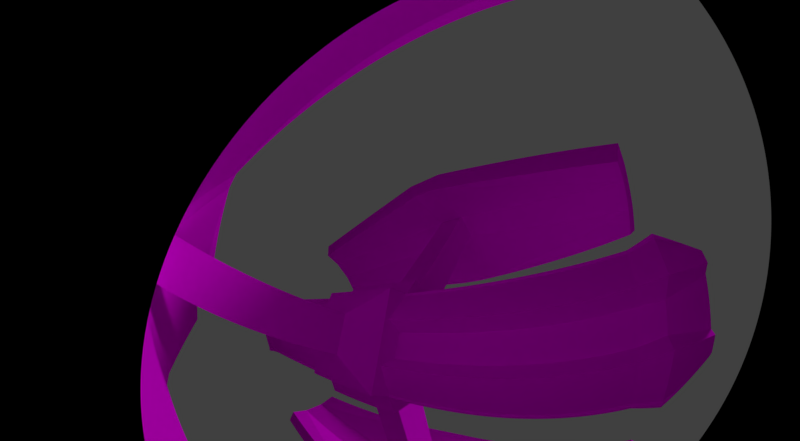 # Source: station.blend  (saved by Blender 2.79.0; exported with 4.5.12 LTS)
import bpy
from mathutils import Matrix  # noqa: F401  (used for matrix-valued properties, if any)

bpy.ops.wm.read_factory_settings(use_empty=True)
scene = bpy.context.scene
scene.name = 'Scene'

# ---- collections
col_collection_1 = bpy.data.collections.new('Collection 1'); scene.collection.children.link(col_collection_1)

# ---- images (referenced by path relative to the original .blend; pixels are not part of the script)
import os
ASSET_DIR = os.environ.get("B2B_ASSET_DIR", "")  # directory of the original .blend (textures are referenced by path, not embedded)
HERE = os.path.dirname(os.path.abspath(__file__))  # packed textures are extracted next to this script under _unpacked/

def load_image(name, relpath, width, height, colorspace="sRGB"):
    """Load a texture the original file referenced (path relative to the .blend, or extracted next to this script)."""
    p = next((c for c in (os.path.join(HERE, relpath), os.path.join(ASSET_DIR, relpath)) if relpath and os.path.exists(c)), "")
    if p:
        img = bpy.data.images.load(p, check_existing=True)
        img.name = name
    else:  # same state as the original file: an image datablock whose file is absent (Cycles renders it pink)
        img = bpy.data.images.new(name, width, height)
        img.source = "FILE"
        img.filepath = "//" + (relpath or name)
    img.colorspace_settings.name = colorspace
    return img
img_m_013_015_bg_colorized_jpg = load_image('m-013-015-bg-colorized.jpg', 'm-013-015-bg-colorized.jpg', 1024, 1024, 'sRGB')

# ---- materials (node trees are filled in below, after node groups)
mat_material_002 = bpy.data.materials.new('Material.002')
mat_material_002.alpha_threshold = 0.0
mat_material_002.roughness = 0.5

# ---- material node trees
mat_material_002.use_nodes = True; mat_material_002.node_tree.nodes.clear()
_N = mat_material_002.node_tree.nodes; _L = mat_material_002.node_tree.links
n0 = _N.new('ShaderNodeOutputMaterial'); n0.name = 'Material Output'; n0.location = (300, 300)
n1 = _N.new('ShaderNodeBsdfDiffuse'); n1.name = 'Diffuse BSDF'; n1.location = (10, 300)
n2 = _N.new('ShaderNodeTexImage'); n2.name = 'Image Texture'; n2.location = (-180, 300)
n2.width = 140
n2.image = img_m_013_015_bg_colorized_jpg
_L.new(n1.outputs[0], n0.inputs[0])
_L.new(n2.outputs[0], n1.inputs[0])
n0.is_active_output = True

# ---- world
world_world = bpy.data.worlds.new('World'); scene.world = world_world
world_world.color = (0.05088, 0.05088, 0.05088)
world_world.use_sun_shadow = False
world_world.sun_shadow_jitter_overblur = 0.0
world_world.cycles.sampling_method = 'MANUAL'

# ---- cameras
cam_camera_001 = bpy.data.cameras.new('Camera.001')
cam_camera_001.type = 'PANO'
cam_camera_001.clip_end = 100.0
cam_camera_001.lens = 35.0
cam_camera_001.sensor_width = 32.0
cam_camera_001.sensor_height = 18.0
cam_camera_001.display_size = 2.0
cam_camera_001.dof.focus_distance = 0.0
cam_camera = bpy.data.cameras.new('Camera')
cam_camera.clip_end = 100.0
cam_camera.lens = 35.0
cam_camera.sensor_width = 32.0
cam_camera.sensor_height = 18.0
cam_camera.ortho_scale = 7.314
cam_camera.dof.focus_distance = 0.0

# ---- lights
light_lamp = bpy.data.lights.new('Lamp', 'SUN')
light_lamp.transmission_factor = 0.0
light_lamp.cutoff_distance = 30.0
light_lamp.angle = 0.1993
light_lamp.energy = 1.0
light_lamp.shadow_buffer_clip_start = 1.001
light_lamp.shadow_soft_size = 0.1
light_lamp.shadow_cascade_max_distance = 1000.0

# ---- meshes
me_cube = bpy.data.meshes.new('Cube')
me_cube.from_pydata([(0.0, 0.0, 0.6041), (0.0, -1.0, 0.6041), (-1.0, -1.0, 0.6041), (-1.0, 0.0, 0.6041), (0.0, 0.0, 1.0), (0.0, -1.0, 1.0), (-1.0, -1.0, 1.0), (-1.0, 0.0, 1.0), (0.0, 0.0, -0.08476), (0.0, -1.0, -0.08476), (-1.0, 0.0, -0.08476), (-1.0, -1.0, -0.08476), (0.0, 0.0, 1.41), (0.0, -0.387, 1.41), (-0.387, 0.0, 1.41), (-0.387, -0.387, 1.41), (-3.052, -1.0, 0.6041), (-3.052, 0.0, 0.6041), (-3.052, -1.0, -0.08476), (-3.052, 0.0, -0.08476), (-4.864, -1.0, 0.6041), (-4.864, 0.0, 0.6041), (-4.864, -1.0, -0.08476), (-4.864, 0.0, -0.08476), (-5.312, -1.086, 0.6633), (-5.312, 0.0, 0.6633), (-5.312, -1.086, -0.144), (-5.312, 0.0, -0.144), (-6.183, -0.7154, 0.3879), (-6.183, 0.0, 0.3879), (-6.183, -0.7154, 0.1315), (-6.183, 0.0, 0.1315), (0.0, 0.0, 4.872), (0.0, -0.387, 4.872), (-0.387, 0.0, 4.872), (-0.387, -0.387, 4.872), (0.0, 0.0, 5.331), (0.0, -0.6333, 5.331), (-0.6333, 0.0, 5.331), (-0.6333, -0.6333, 5.331), (-5.622, -0.387, 3.769), (-5.622, 0.0, 3.769), (-5.868, -0.6333, 4.228), (-5.868, 0.0, 4.228), (0.0, -1.791, 4.157), (0.0, -2.037, 4.615), (-0.3149, -1.791, 4.157), (-0.5613, -2.037, 4.615), (-5.55, -1.004, 3.581), (-5.796, -1.251, 4.04)], [], [(0, 1, 9, 8), (5, 4, 12, 13), (0, 4, 5, 1), (1, 5, 6, 2), (2, 6, 7, 3), (8, 9, 11, 10), (11, 2, 16, 18), (1, 2, 11, 9), (15, 13, 33, 35), (7, 6, 15, 14), (6, 5, 13, 15), (16, 17, 21, 20), (2, 3, 17, 16), (10, 11, 18, 19), (20, 21, 25, 24), (18, 16, 20, 22), (19, 18, 22, 23), (27, 26, 30, 31), (22, 20, 24, 26), (23, 22, 26, 27), (28, 29, 31, 30), (24, 25, 29, 28), (26, 24, 28, 30), (34, 35, 40, 41), (13, 12, 32, 33), (14, 15, 35, 34), (36, 38, 39, 37), (37, 39, 47, 45), (33, 32, 36, 37), (41, 40, 42, 43), (39, 38, 43, 42), (39, 42, 49, 47), (46, 44, 45, 47), (46, 47, 49, 48), (40, 35, 46, 48), (42, 40, 48, 49), (33, 37, 45, 44), (35, 33, 44, 46)])
_uv = me_cube.uv_layers.new(name='UVMap')
_uv.uv.foreach_set('vector', [0.0, 0.0, 1.0, 0.0, 1.0, 1.0, 0.0, 1.0, 0.0, 0.0, 1.0, 0.0, 1.0, 1.0, 0.0, 1.0, 0.0, 0.0, 1.0, 0.0, 1.0, 1.0, 0.0, 1.0, 0.0, 0.0, 1.0, 0.0, 1.0, 1.0, 0.0, 1.0, 0.0, 0.0, 1.0, 0.0, 1.0, 1.0, 0.0, 1.0, 0.0, 0.0, 1.0, 0.0, 1.0, 1.0, 0.0, 1.0, 0.0, 0.0, 1.0, 0.0, 1.0, 1.0, 0.0, 1.0, 0.0, 0.0, 1.0, 0.0, 1.0, 1.0, 0.0, 1.0, 0.0, 0.0, 1.0, 0.0, 1.0, 1.0, 0.0, 1.0, 0.0, 0.0, 1.0, 0.0, 1.0, 1.0, 0.0, 1.0, 0.0, 0.0, 1.0, 0.0, 1.0, 1.0, 0.0, 1.0, 0.0, 0.0, 1.0, 0.0, 1.0, 1.0, 0.0, 1.0, 0.0, 0.0, 1.0, 0.0, 1.0, 1.0, 0.0, 1.0, 0.0, 0.0, 1.0, 0.0, 1.0, 1.0, 0.0, 1.0, 0.0, 0.0, 1.0, 0.0, 1.0, 1.0, 0.0, 1.0, 0.0, 0.0, 1.0, 0.0, 1.0, 1.0, 0.0, 1.0, 0.0, 0.0, 1.0, 0.0, 1.0, 1.0, 0.0, 1.0, 0.0, 0.0, 1.0, 0.0, 1.0, 1.0, 0.0, 1.0, 0.0, 0.0, 1.0, 0.0, 1.0, 1.0, 0.0, 1.0, 0.0, 0.0, 1.0, 0.0, 1.0, 1.0, 0.0, 1.0, 0.0, 0.0, 1.0, 0.0, 1.0, 1.0, 0.0, 1.0, 0.0, 0.0, 1.0, 0.0, 1.0, 1.0, 0.0, 1.0, 0.0, 0.0, 1.0, 0.0, 1.0, 1.0, 0.0, 1.0, 0.0, 0.0, 1.0, 0.0, 1.0, 1.0, 0.0, 1.0, 0.0, 0.0, 1.0, 0.0, 1.0, 1.0, 0.0, 1.0, 0.0, 0.0, 1.0, 0.0, 1.0, 1.0, 0.0, 1.0, 0.0, 0.0, 1.0, 0.0, 1.0, 1.0, 0.0, 1.0, 0.0, 0.0, 1.0, 0.0, 1.0, 1.0, 0.0, 1.0, 0.0, 0.0, 1.0, 0.0, 1.0, 1.0, 0.0, 1.0, 0.0, 0.0, 1.0, 0.0, 1.0, 1.0, 0.0, 1.0, 0.0, 0.0, 1.0, 0.0, 1.0, 1.0, 0.0, 1.0, 0.0, 0.0, 1.0, 0.0, 1.0, 1.0, 0.0, 1.0, 0.0, 0.0, 1.0, 0.0, 1.0, 1.0, 0.0, 1.0, 0.0, 0.0, 1.0, 0.0, 1.0, 1.0, 0.0, 1.0, 0.0, 0.0, 1.0, 0.0, 1.0, 1.0, 0.0, 1.0, 0.0, 0.0, 1.0, 0.0, 1.0, 1.0, 0.0, 1.0, 0.0, 0.0, 1.0, 0.0, 1.0, 1.0, 0.0, 1.0, 0.0, 0.0, 1.0, 0.0, 1.0, 1.0, 0.0, 1.0])
me_cube.materials.append(mat_material_002)
me_cube.use_remesh_preserve_volume = False
me_cube.use_remesh_preserve_attributes = False
me_cube.use_mirror_vertex_groups = False
me_cube.update()

# ---- objects
ob_camera_001 = bpy.data.objects.new('Camera.001', cam_camera_001)
ob_empty = bpy.data.objects.new('Empty', None)
ob_cube = bpy.data.objects.new('Cube', me_cube)
ob_lamp = bpy.data.objects.new('Lamp', light_lamp)
ob_camera = bpy.data.objects.new('Camera', cam_camera)

# ---- transforms, parenting, visibility, modifiers, constraints
ob_camera_001.location = (4.37, -3.364, -2.252)
ob_camera_001.rotation_euler = (8.817, -0.4889, 0.6183)
ob_camera_001.lineart.crease_threshold = 0.0
ob_empty.location = (0.0, 0.0, 0.0)
ob_empty.rotation_euler = (2.094, 0.0, 0.0)
ob_empty.empty_image_offset = (0.0, 0.0)
ob_empty.lineart.crease_threshold = 0.0
ob_cube.location = (0.0, 0.0, 0.0)
ob_cube.lock_rotations_4d = False
ob_cube.empty_display_type = 'ARROWS'
ob_cube.lineart.crease_threshold = 0.0
_m = ob_cube.modifiers.new('Mirror', 'MIRROR')
_m.use_axis = (True, True, False)
_m.use_clip = True
_m = ob_cube.modifiers.new('Array', 'ARRAY')
_m.count = 3
_m.constant_offset_displace = (0.0, 0.0, 0.0)
_m.use_relative_offset = False
_m.use_object_offset = True
_m.offset_object = ob_empty
ob_lamp.location = (19.85, 1.005, 27.73)
ob_lamp.rotation_euler = (0.5764, 0.08396, 1.859)
ob_lamp.lock_rotations_4d = False
ob_lamp.empty_display_type = 'ARROWS'
ob_lamp.color = (0.0, 0.0, 0.0, 0.0)
ob_lamp.lineart.crease_threshold = 0.0
ob_camera.location = (-17.66, -15.99, 18.92)
ob_camera.rotation_euler = (2.105, 3.517, -7.26)
ob_camera.lock_rotations_4d = False
ob_camera.empty_display_type = 'ARROWS'
ob_camera.color = (0.0, 0.0, 0.0, 0.0)
ob_camera.display_type = 'WIRE'
ob_camera.lineart.crease_threshold = 0.0

# ---- collection membership
col_collection_1.objects.link(ob_camera_001)
col_collection_1.objects.link(ob_empty)
col_collection_1.objects.link(ob_cube)
col_collection_1.objects.link(ob_lamp)
col_collection_1.objects.link(ob_camera)

# ---- scene / render settings (as saved in the file)
scene.camera = ob_camera_001
scene.frame_start = 1; scene.frame_end = 250; scene.frame_set(34)
scene.render.engine = 'CYCLES'
scene.render.resolution_x = 1160
scene.render.resolution_y = 640
scene.render.dither_intensity = 0.0
scene.render.film_transparent = True
scene.cycles.use_denoising = False
scene.cycles.samples = 128
scene.cycles.sampling_pattern = 'TABULATED_SOBOL'
scene.cycles.light_sampling_threshold = 0.0
scene.cycles.use_adaptive_sampling = False
scene.cycles.use_light_tree = False
scene.cycles.blur_glossy = 0.0
scene.cycles.sample_clamp_indirect = 0.0
scene.view_settings.view_transform = 'Standard'
bpy.context.view_layer.update()
